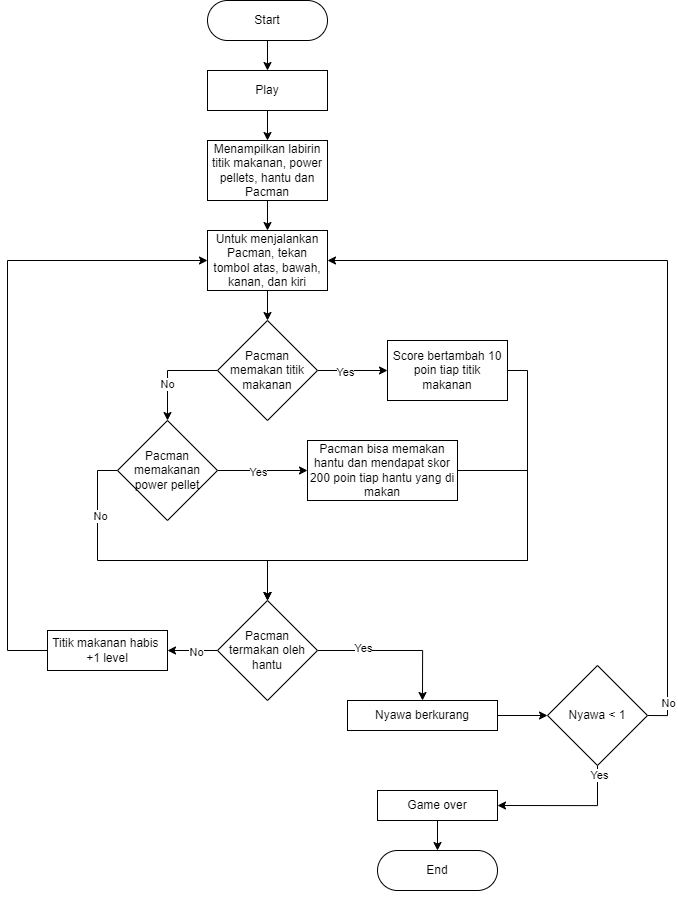

The diagram above was exported from draw.io. Its source (the exported page's mxGraphModel, read from the mxfile embedded in the PNG):
<mxGraphModel dx="1158" dy="1158" grid="1" gridSize="10" guides="1" tooltips="1" connect="1" arrows="1" fold="1" page="1" pageScale="1" pageWidth="827" pageHeight="1169" math="0" shadow="0">
  <root>
    <mxCell id="WIyWlLk6GJQsqaUBKTNV-0" />
    <mxCell id="WIyWlLk6GJQsqaUBKTNV-1" parent="WIyWlLk6GJQsqaUBKTNV-0" />
    <mxCell id="Oqny2SIneTthsooIf9WD-16" style="edgeStyle=orthogonalEdgeStyle;rounded=0;orthogonalLoop=1;jettySize=auto;html=1;exitX=0.5;exitY=1;exitDx=0;exitDy=0;entryX=0.5;entryY=0;entryDx=0;entryDy=0;" edge="1" parent="WIyWlLk6GJQsqaUBKTNV-1" source="WIyWlLk6GJQsqaUBKTNV-3" target="Oqny2SIneTthsooIf9WD-2">
      <mxGeometry relative="1" as="geometry" />
    </mxCell>
    <mxCell id="WIyWlLk6GJQsqaUBKTNV-3" value="Start" style="rounded=1;whiteSpace=wrap;html=1;fontSize=12;glass=0;strokeWidth=1;shadow=0;arcSize=50;" parent="WIyWlLk6GJQsqaUBKTNV-1" vertex="1">
      <mxGeometry x="360" y="20" width="120" height="40" as="geometry" />
    </mxCell>
    <mxCell id="Oqny2SIneTthsooIf9WD-17" style="edgeStyle=orthogonalEdgeStyle;rounded=0;orthogonalLoop=1;jettySize=auto;html=1;exitX=0.5;exitY=1;exitDx=0;exitDy=0;entryX=0.5;entryY=0;entryDx=0;entryDy=0;" edge="1" parent="WIyWlLk6GJQsqaUBKTNV-1" source="Oqny2SIneTthsooIf9WD-2" target="Oqny2SIneTthsooIf9WD-3">
      <mxGeometry relative="1" as="geometry" />
    </mxCell>
    <mxCell id="Oqny2SIneTthsooIf9WD-2" value="Play" style="rounded=0;whiteSpace=wrap;html=1;" vertex="1" parent="WIyWlLk6GJQsqaUBKTNV-1">
      <mxGeometry x="360" y="90" width="120" height="40" as="geometry" />
    </mxCell>
    <mxCell id="Oqny2SIneTthsooIf9WD-18" style="edgeStyle=orthogonalEdgeStyle;rounded=0;orthogonalLoop=1;jettySize=auto;html=1;exitX=0.5;exitY=1;exitDx=0;exitDy=0;entryX=0.5;entryY=0;entryDx=0;entryDy=0;" edge="1" parent="WIyWlLk6GJQsqaUBKTNV-1" source="Oqny2SIneTthsooIf9WD-3" target="Oqny2SIneTthsooIf9WD-4">
      <mxGeometry relative="1" as="geometry" />
    </mxCell>
    <mxCell id="Oqny2SIneTthsooIf9WD-3" value="Menampilkan labirin titik makanan, power pellets, hantu dan Pacman" style="rounded=0;whiteSpace=wrap;html=1;" vertex="1" parent="WIyWlLk6GJQsqaUBKTNV-1">
      <mxGeometry x="360" y="160" width="120" height="60" as="geometry" />
    </mxCell>
    <mxCell id="Oqny2SIneTthsooIf9WD-19" style="edgeStyle=orthogonalEdgeStyle;rounded=0;orthogonalLoop=1;jettySize=auto;html=1;exitX=0.5;exitY=1;exitDx=0;exitDy=0;entryX=0.5;entryY=0;entryDx=0;entryDy=0;" edge="1" parent="WIyWlLk6GJQsqaUBKTNV-1" source="Oqny2SIneTthsooIf9WD-4" target="Oqny2SIneTthsooIf9WD-5">
      <mxGeometry relative="1" as="geometry" />
    </mxCell>
    <mxCell id="Oqny2SIneTthsooIf9WD-4" value="Untuk menjalankan Pacman, tekan tombol atas, bawah, kanan, dan kiri" style="rounded=0;whiteSpace=wrap;html=1;" vertex="1" parent="WIyWlLk6GJQsqaUBKTNV-1">
      <mxGeometry x="360" y="250" width="120" height="60" as="geometry" />
    </mxCell>
    <mxCell id="Oqny2SIneTthsooIf9WD-20" style="edgeStyle=orthogonalEdgeStyle;rounded=0;orthogonalLoop=1;jettySize=auto;html=1;exitX=1;exitY=0.5;exitDx=0;exitDy=0;entryX=0;entryY=0.5;entryDx=0;entryDy=0;" edge="1" parent="WIyWlLk6GJQsqaUBKTNV-1" source="Oqny2SIneTthsooIf9WD-5" target="Oqny2SIneTthsooIf9WD-6">
      <mxGeometry relative="1" as="geometry" />
    </mxCell>
    <mxCell id="Oqny2SIneTthsooIf9WD-38" value="Yes" style="edgeLabel;html=1;align=center;verticalAlign=middle;resizable=0;points=[];" vertex="1" connectable="0" parent="Oqny2SIneTthsooIf9WD-20">
      <mxGeometry x="-0.2133" y="-1" relative="1" as="geometry">
        <mxPoint as="offset" />
      </mxGeometry>
    </mxCell>
    <mxCell id="Oqny2SIneTthsooIf9WD-21" style="edgeStyle=orthogonalEdgeStyle;rounded=0;orthogonalLoop=1;jettySize=auto;html=1;exitX=0;exitY=0.5;exitDx=0;exitDy=0;entryX=0.5;entryY=0;entryDx=0;entryDy=0;" edge="1" parent="WIyWlLk6GJQsqaUBKTNV-1" source="Oqny2SIneTthsooIf9WD-5" target="Oqny2SIneTthsooIf9WD-7">
      <mxGeometry relative="1" as="geometry" />
    </mxCell>
    <mxCell id="Oqny2SIneTthsooIf9WD-39" value="No" style="edgeLabel;html=1;align=center;verticalAlign=middle;resizable=0;points=[];" vertex="1" connectable="0" parent="Oqny2SIneTthsooIf9WD-21">
      <mxGeometry x="0.2404" y="-1" relative="1" as="geometry">
        <mxPoint y="1" as="offset" />
      </mxGeometry>
    </mxCell>
    <mxCell id="Oqny2SIneTthsooIf9WD-5" value="Pacman memakan titik makanan" style="rhombus;whiteSpace=wrap;html=1;" vertex="1" parent="WIyWlLk6GJQsqaUBKTNV-1">
      <mxGeometry x="370" y="340" width="100" height="100" as="geometry" />
    </mxCell>
    <mxCell id="Oqny2SIneTthsooIf9WD-26" style="edgeStyle=orthogonalEdgeStyle;rounded=0;orthogonalLoop=1;jettySize=auto;html=1;exitX=1;exitY=0.5;exitDx=0;exitDy=0;entryX=0.5;entryY=0;entryDx=0;entryDy=0;" edge="1" parent="WIyWlLk6GJQsqaUBKTNV-1" source="Oqny2SIneTthsooIf9WD-6" target="Oqny2SIneTthsooIf9WD-9">
      <mxGeometry relative="1" as="geometry">
        <mxPoint x="410" y="620.0000000000002" as="targetPoint" />
        <Array as="points">
          <mxPoint x="680" y="390" />
          <mxPoint x="680" y="580" />
          <mxPoint x="420" y="580" />
        </Array>
      </mxGeometry>
    </mxCell>
    <mxCell id="Oqny2SIneTthsooIf9WD-6" value="Score bertambah 10 poin tiap titik makanan" style="rounded=0;whiteSpace=wrap;html=1;" vertex="1" parent="WIyWlLk6GJQsqaUBKTNV-1">
      <mxGeometry x="540" y="360" width="120" height="60" as="geometry" />
    </mxCell>
    <mxCell id="Oqny2SIneTthsooIf9WD-22" style="edgeStyle=orthogonalEdgeStyle;rounded=0;orthogonalLoop=1;jettySize=auto;html=1;exitX=1;exitY=0.5;exitDx=0;exitDy=0;entryX=0;entryY=0.5;entryDx=0;entryDy=0;" edge="1" parent="WIyWlLk6GJQsqaUBKTNV-1" source="Oqny2SIneTthsooIf9WD-7" target="Oqny2SIneTthsooIf9WD-8">
      <mxGeometry relative="1" as="geometry" />
    </mxCell>
    <mxCell id="Oqny2SIneTthsooIf9WD-40" value="Yes" style="edgeLabel;html=1;align=center;verticalAlign=middle;resizable=0;points=[];" vertex="1" connectable="0" parent="Oqny2SIneTthsooIf9WD-22">
      <mxGeometry x="-0.0919" y="-1" relative="1" as="geometry">
        <mxPoint as="offset" />
      </mxGeometry>
    </mxCell>
    <mxCell id="Oqny2SIneTthsooIf9WD-25" style="edgeStyle=orthogonalEdgeStyle;rounded=0;orthogonalLoop=1;jettySize=auto;html=1;exitX=0;exitY=0.5;exitDx=0;exitDy=0;entryX=0.5;entryY=0;entryDx=0;entryDy=0;" edge="1" parent="WIyWlLk6GJQsqaUBKTNV-1" source="Oqny2SIneTthsooIf9WD-7" target="Oqny2SIneTthsooIf9WD-9">
      <mxGeometry relative="1" as="geometry" />
    </mxCell>
    <mxCell id="Oqny2SIneTthsooIf9WD-41" value="No" style="edgeLabel;html=1;align=center;verticalAlign=middle;resizable=0;points=[];" vertex="1" connectable="0" parent="Oqny2SIneTthsooIf9WD-25">
      <mxGeometry x="-0.6002" y="2" relative="1" as="geometry">
        <mxPoint as="offset" />
      </mxGeometry>
    </mxCell>
    <mxCell id="Oqny2SIneTthsooIf9WD-7" value="Pacman memakanan power pellet" style="rhombus;whiteSpace=wrap;html=1;" vertex="1" parent="WIyWlLk6GJQsqaUBKTNV-1">
      <mxGeometry x="270" y="440" width="100" height="100" as="geometry" />
    </mxCell>
    <mxCell id="Oqny2SIneTthsooIf9WD-27" style="edgeStyle=orthogonalEdgeStyle;rounded=0;orthogonalLoop=1;jettySize=auto;html=1;exitX=1;exitY=0.5;exitDx=0;exitDy=0;entryX=0.5;entryY=0;entryDx=0;entryDy=0;" edge="1" parent="WIyWlLk6GJQsqaUBKTNV-1" source="Oqny2SIneTthsooIf9WD-8" target="Oqny2SIneTthsooIf9WD-9">
      <mxGeometry relative="1" as="geometry">
        <Array as="points">
          <mxPoint x="680" y="490" />
          <mxPoint x="680" y="580" />
          <mxPoint x="420" y="580" />
        </Array>
      </mxGeometry>
    </mxCell>
    <mxCell id="Oqny2SIneTthsooIf9WD-8" value="Pacman bisa memakan hantu dan mendapat skor 200 poin tiap hantu yang di makan" style="rounded=0;whiteSpace=wrap;html=1;" vertex="1" parent="WIyWlLk6GJQsqaUBKTNV-1">
      <mxGeometry x="460" y="460" width="150" height="60" as="geometry" />
    </mxCell>
    <mxCell id="Oqny2SIneTthsooIf9WD-30" style="edgeStyle=orthogonalEdgeStyle;rounded=0;orthogonalLoop=1;jettySize=auto;html=1;exitX=0;exitY=0.5;exitDx=0;exitDy=0;entryX=1;entryY=0.5;entryDx=0;entryDy=0;" edge="1" parent="WIyWlLk6GJQsqaUBKTNV-1" source="Oqny2SIneTthsooIf9WD-9">
      <mxGeometry relative="1" as="geometry">
        <mxPoint x="320" y="670" as="targetPoint" />
      </mxGeometry>
    </mxCell>
    <mxCell id="Oqny2SIneTthsooIf9WD-43" value="No" style="edgeLabel;html=1;align=center;verticalAlign=middle;resizable=0;points=[];" vertex="1" connectable="0" parent="Oqny2SIneTthsooIf9WD-30">
      <mxGeometry x="-0.128" y="1" relative="1" as="geometry">
        <mxPoint as="offset" />
      </mxGeometry>
    </mxCell>
    <mxCell id="Oqny2SIneTthsooIf9WD-31" style="edgeStyle=orthogonalEdgeStyle;rounded=0;orthogonalLoop=1;jettySize=auto;html=1;exitX=1;exitY=0.5;exitDx=0;exitDy=0;entryX=0.5;entryY=0;entryDx=0;entryDy=0;" edge="1" parent="WIyWlLk6GJQsqaUBKTNV-1" source="Oqny2SIneTthsooIf9WD-9" target="Oqny2SIneTthsooIf9WD-11">
      <mxGeometry relative="1" as="geometry" />
    </mxCell>
    <mxCell id="Oqny2SIneTthsooIf9WD-42" value="Yes" style="edgeLabel;html=1;align=center;verticalAlign=middle;resizable=0;points=[];" vertex="1" connectable="0" parent="Oqny2SIneTthsooIf9WD-31">
      <mxGeometry x="-0.4381" y="3" relative="1" as="geometry">
        <mxPoint as="offset" />
      </mxGeometry>
    </mxCell>
    <mxCell id="Oqny2SIneTthsooIf9WD-9" value="Pacman &lt;br&gt;termakan oleh hantu" style="rhombus;whiteSpace=wrap;html=1;" vertex="1" parent="WIyWlLk6GJQsqaUBKTNV-1">
      <mxGeometry x="370" y="620" width="100" height="100" as="geometry" />
    </mxCell>
    <mxCell id="Oqny2SIneTthsooIf9WD-32" style="edgeStyle=orthogonalEdgeStyle;rounded=0;orthogonalLoop=1;jettySize=auto;html=1;exitX=1;exitY=0.5;exitDx=0;exitDy=0;" edge="1" parent="WIyWlLk6GJQsqaUBKTNV-1" source="Oqny2SIneTthsooIf9WD-11" target="Oqny2SIneTthsooIf9WD-12">
      <mxGeometry relative="1" as="geometry" />
    </mxCell>
    <mxCell id="Oqny2SIneTthsooIf9WD-11" value="Nyawa berkurang" style="rounded=0;whiteSpace=wrap;html=1;" vertex="1" parent="WIyWlLk6GJQsqaUBKTNV-1">
      <mxGeometry x="500" y="720" width="150" height="30" as="geometry" />
    </mxCell>
    <mxCell id="Oqny2SIneTthsooIf9WD-33" style="edgeStyle=orthogonalEdgeStyle;rounded=0;orthogonalLoop=1;jettySize=auto;html=1;exitX=1;exitY=0.5;exitDx=0;exitDy=0;entryX=1;entryY=0.5;entryDx=0;entryDy=0;" edge="1" parent="WIyWlLk6GJQsqaUBKTNV-1" source="Oqny2SIneTthsooIf9WD-12" target="Oqny2SIneTthsooIf9WD-4">
      <mxGeometry relative="1" as="geometry" />
    </mxCell>
    <mxCell id="Oqny2SIneTthsooIf9WD-45" value="No" style="edgeLabel;html=1;align=center;verticalAlign=middle;resizable=0;points=[];" vertex="1" connectable="0" parent="Oqny2SIneTthsooIf9WD-33">
      <mxGeometry x="-0.9158" relative="1" as="geometry">
        <mxPoint as="offset" />
      </mxGeometry>
    </mxCell>
    <mxCell id="Oqny2SIneTthsooIf9WD-34" style="edgeStyle=orthogonalEdgeStyle;rounded=0;orthogonalLoop=1;jettySize=auto;html=1;exitX=0.5;exitY=1;exitDx=0;exitDy=0;entryX=1;entryY=0.5;entryDx=0;entryDy=0;" edge="1" parent="WIyWlLk6GJQsqaUBKTNV-1" source="Oqny2SIneTthsooIf9WD-12" target="Oqny2SIneTthsooIf9WD-13">
      <mxGeometry relative="1" as="geometry" />
    </mxCell>
    <mxCell id="Oqny2SIneTthsooIf9WD-46" value="Yes" style="edgeLabel;html=1;align=center;verticalAlign=middle;resizable=0;points=[];" vertex="1" connectable="0" parent="Oqny2SIneTthsooIf9WD-34">
      <mxGeometry x="-0.885" y="1" relative="1" as="geometry">
        <mxPoint as="offset" />
      </mxGeometry>
    </mxCell>
    <mxCell id="Oqny2SIneTthsooIf9WD-12" value="Nyawa &amp;lt; 1" style="rhombus;whiteSpace=wrap;html=1;" vertex="1" parent="WIyWlLk6GJQsqaUBKTNV-1">
      <mxGeometry x="700" y="685" width="100" height="100" as="geometry" />
    </mxCell>
    <mxCell id="Oqny2SIneTthsooIf9WD-36" style="edgeStyle=orthogonalEdgeStyle;rounded=0;orthogonalLoop=1;jettySize=auto;html=1;exitX=0.5;exitY=1;exitDx=0;exitDy=0;entryX=0.5;entryY=0;entryDx=0;entryDy=0;" edge="1" parent="WIyWlLk6GJQsqaUBKTNV-1" source="Oqny2SIneTthsooIf9WD-13" target="Oqny2SIneTthsooIf9WD-14">
      <mxGeometry relative="1" as="geometry" />
    </mxCell>
    <mxCell id="Oqny2SIneTthsooIf9WD-13" value="Game over" style="rounded=0;whiteSpace=wrap;html=1;" vertex="1" parent="WIyWlLk6GJQsqaUBKTNV-1">
      <mxGeometry x="530" y="810" width="120" height="30" as="geometry" />
    </mxCell>
    <mxCell id="Oqny2SIneTthsooIf9WD-14" value="End" style="rounded=1;whiteSpace=wrap;html=1;fontSize=12;glass=0;strokeWidth=1;shadow=0;arcSize=50;" vertex="1" parent="WIyWlLk6GJQsqaUBKTNV-1">
      <mxGeometry x="530" y="870" width="120" height="40" as="geometry" />
    </mxCell>
    <mxCell id="Oqny2SIneTthsooIf9WD-15" style="edgeStyle=orthogonalEdgeStyle;rounded=0;orthogonalLoop=1;jettySize=auto;html=1;exitX=0.5;exitY=1;exitDx=0;exitDy=0;" edge="1" parent="WIyWlLk6GJQsqaUBKTNV-1" source="Oqny2SIneTthsooIf9WD-14" target="Oqny2SIneTthsooIf9WD-14">
      <mxGeometry relative="1" as="geometry" />
    </mxCell>
    <mxCell id="Oqny2SIneTthsooIf9WD-48" style="edgeStyle=orthogonalEdgeStyle;rounded=0;orthogonalLoop=1;jettySize=auto;html=1;entryX=0;entryY=0.5;entryDx=0;entryDy=0;" edge="1" parent="WIyWlLk6GJQsqaUBKTNV-1" source="Oqny2SIneTthsooIf9WD-47" target="Oqny2SIneTthsooIf9WD-4">
      <mxGeometry relative="1" as="geometry">
        <Array as="points">
          <mxPoint x="160" y="670" />
          <mxPoint x="160" y="280" />
        </Array>
      </mxGeometry>
    </mxCell>
    <mxCell id="Oqny2SIneTthsooIf9WD-47" value="Titik makanan habis&amp;nbsp;&lt;br&gt;+1 level" style="rounded=0;whiteSpace=wrap;html=1;" vertex="1" parent="WIyWlLk6GJQsqaUBKTNV-1">
      <mxGeometry x="200" y="650" width="120" height="40" as="geometry" />
    </mxCell>
  </root>
</mxGraphModel>